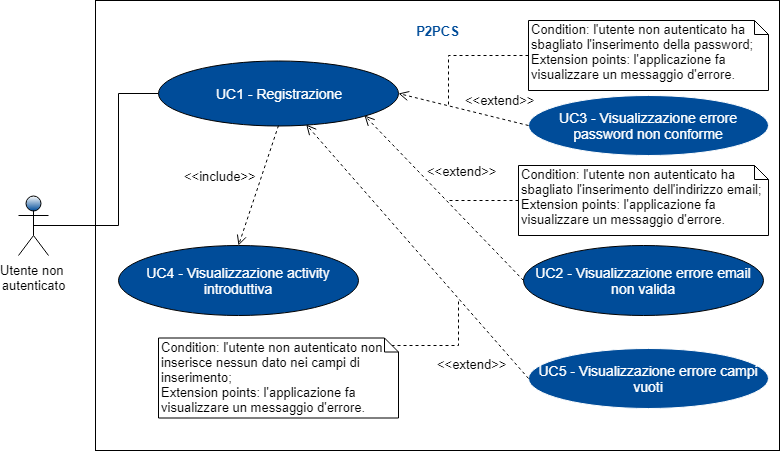

The diagram above was exported from draw.io. Its source (the exported page's mxGraphModel, read from the mxfile embedded in the PNG):
<mxGraphModel dx="840" dy="512" grid="1" gridSize="10" guides="1" tooltips="1" connect="1" arrows="1" fold="1" page="1" pageScale="1" pageWidth="827" pageHeight="1169" math="0" shadow="0">
  <root>
    <mxCell id="0" />
    <mxCell id="1" parent="0" />
    <mxCell id="MjGZl29m5jlwmCkyerFF-1" value="" style="rounded=0;whiteSpace=wrap;html=1;" parent="1" vertex="1">
      <mxGeometry x="207" y="60" width="684" height="450" as="geometry" />
    </mxCell>
    <mxCell id="-vc-0z_BRtUqc1YiGDJK-6" style="edgeStyle=orthogonalEdgeStyle;rounded=0;orthogonalLoop=1;jettySize=auto;html=1;endArrow=none;endFill=0;fontSize=14;fontColor=#FFFFFF;exitX=0.5;exitY=0.5;exitDx=0;exitDy=0;exitPerimeter=0;" parent="1" source="m2CbOhydYi84lckJRu89-56" target="-vc-0z_BRtUqc1YiGDJK-3" edge="1">
      <mxGeometry relative="1" as="geometry">
        <mxPoint x="180" y="150" as="sourcePoint" />
        <Array as="points">
          <mxPoint x="230" y="285" />
          <mxPoint x="230" y="153" />
        </Array>
      </mxGeometry>
    </mxCell>
    <mxCell id="m2CbOhydYi84lckJRu89-56" value="Utente non &lt;br&gt;autenticato&lt;br style=&quot;font-size: 13px&quot;&gt;" style="shape=umlActor;verticalLabelPosition=bottom;labelBackgroundColor=#ffffff;verticalAlign=top;html=1;shadow=0;strokeColor=#000000;fillColor=#004C99;gradientColor=#ffffff;fontFamily=Helvetica;fontSize=13;fontColor=#000000;gradientDirection=north;" parent="1" vertex="1">
      <mxGeometry x="130" y="255" width="30" height="60" as="geometry" />
    </mxCell>
    <mxCell id="-vc-0z_BRtUqc1YiGDJK-3" value="UC1 - Registrazione&lt;br&gt;" style="ellipse;whiteSpace=wrap;html=1;fontSize=14;fontColor=#FFFFFF;fillColor=#004C99;" parent="1" vertex="1">
      <mxGeometry x="270" y="120" width="240" height="65" as="geometry" />
    </mxCell>
    <mxCell id="-vc-0z_BRtUqc1YiGDJK-4" value="UC2 - Visualizzazione errore email non valida" style="ellipse;whiteSpace=wrap;html=1;fontSize=14;fontColor=#FFFFFF;fillColor=#004C99;" parent="1" vertex="1">
      <mxGeometry x="635" y="305" width="240" height="70" as="geometry" />
    </mxCell>
    <mxCell id="-vc-0z_BRtUqc1YiGDJK-9" value="UC3 - Visualizzazione errore password non conforme&lt;br&gt;" style="ellipse;whiteSpace=wrap;html=1;strokeColor=#FFFFFF;fillColor=#004C99;fontSize=14;fontColor=#FFFFFF;" parent="1" vertex="1">
      <mxGeometry x="640" y="155" width="240" height="60" as="geometry" />
    </mxCell>
    <mxCell id="MjGZl29m5jlwmCkyerFF-2" value="P2PCS" style="text;html=1;strokeColor=none;fillColor=none;align=center;verticalAlign=middle;whiteSpace=wrap;rounded=0;fontSize=13;fontStyle=1;fontColor=#004C99;" parent="1" vertex="1">
      <mxGeometry x="512.5" y="80" width="73" height="20" as="geometry" />
    </mxCell>
    <mxCell id="MjGZl29m5jlwmCkyerFF-5" value="UC4 - Visualizzazione activity introduttiva" style="ellipse;whiteSpace=wrap;html=1;fontSize=14;fontColor=#FFFFFF;fillColor=#004C99;" parent="1" vertex="1">
      <mxGeometry x="230" y="305" width="240" height="70" as="geometry" />
    </mxCell>
    <mxCell id="MjGZl29m5jlwmCkyerFF-7" value="&amp;lt;&amp;lt;extend&amp;gt;&amp;gt;&lt;br&gt;" style="html=1;verticalAlign=bottom;endArrow=open;dashed=1;endSize=8;fontSize=13;fontColor=#000000;entryX=1;entryY=0.5;entryDx=0;entryDy=0;exitX=0;exitY=0.5;exitDx=0;exitDy=0;labelPosition=right;verticalLabelPosition=top;align=left;" parent="1" source="-vc-0z_BRtUqc1YiGDJK-9" target="-vc-0z_BRtUqc1YiGDJK-3" edge="1">
      <mxGeometry relative="1" as="geometry">
        <mxPoint x="620" y="250" as="sourcePoint" />
        <mxPoint x="540" y="250" as="targetPoint" />
      </mxGeometry>
    </mxCell>
    <mxCell id="MjGZl29m5jlwmCkyerFF-8" value="&amp;lt;&amp;lt;extend&amp;gt;&amp;gt;" style="html=1;verticalAlign=bottom;endArrow=open;dashed=1;endSize=8;fontSize=13;fontColor=#000000;labelPosition=left;verticalLabelPosition=top;align=right;exitX=0;exitY=0.5;exitDx=0;exitDy=0;entryX=1;entryY=1;entryDx=0;entryDy=0;" parent="1" source="-vc-0z_BRtUqc1YiGDJK-4" target="-vc-0z_BRtUqc1YiGDJK-3" edge="1">
      <mxGeometry x="-0.2201" y="-51" relative="1" as="geometry">
        <mxPoint x="430" y="350" as="sourcePoint" />
        <mxPoint x="350" y="350" as="targetPoint" />
        <mxPoint y="-1" as="offset" />
      </mxGeometry>
    </mxCell>
    <mxCell id="MjGZl29m5jlwmCkyerFF-9" value="&amp;lt;&amp;lt;include&amp;gt;&amp;gt;" style="html=1;verticalAlign=bottom;endArrow=open;dashed=1;endSize=8;fontSize=13;fontColor=#000000;exitX=0.5;exitY=1;exitDx=0;exitDy=0;entryX=0.5;entryY=0;entryDx=0;entryDy=0;labelPosition=left;verticalLabelPosition=top;align=right;" parent="1" source="-vc-0z_BRtUqc1YiGDJK-3" target="MjGZl29m5jlwmCkyerFF-5" edge="1">
      <mxGeometry relative="1" as="geometry">
        <mxPoint x="630" y="350" as="sourcePoint" />
        <mxPoint x="550" y="350" as="targetPoint" />
      </mxGeometry>
    </mxCell>
    <mxCell id="MjGZl29m5jlwmCkyerFF-11" style="edgeStyle=orthogonalEdgeStyle;rounded=0;orthogonalLoop=1;jettySize=auto;html=1;exitX=0;exitY=0.5;exitDx=0;exitDy=0;exitPerimeter=0;fontSize=13;fontColor=#000000;dashed=1;endArrow=none;endFill=0;" parent="1" source="MjGZl29m5jlwmCkyerFF-10" edge="1">
      <mxGeometry relative="1" as="geometry">
        <mxPoint x="560" y="166" as="targetPoint" />
        <Array as="points">
          <mxPoint x="560" y="115" />
        </Array>
      </mxGeometry>
    </mxCell>
    <mxCell id="MjGZl29m5jlwmCkyerFF-10" value="Condition:&amp;nbsp;l'utente non autenticato ha sbagliato l'inserimento della password;&lt;br style=&quot;font-size: 13px;&quot;&gt;Extension points:&amp;nbsp;l'applicazione fa visualizzare un messaggio d'errore.&lt;br style=&quot;font-size: 13px;&quot;&gt;" style="shape=note;whiteSpace=wrap;html=1;size=14;verticalAlign=top;align=left;spacingTop=-6;fontSize=13;fontColor=#000000;" parent="1" vertex="1">
      <mxGeometry x="640" y="80" width="240" height="70" as="geometry" />
    </mxCell>
    <mxCell id="MjGZl29m5jlwmCkyerFF-13" style="edgeStyle=orthogonalEdgeStyle;rounded=0;orthogonalLoop=1;jettySize=auto;html=1;exitX=0;exitY=0.5;exitDx=0;exitDy=0;exitPerimeter=0;dashed=1;endArrow=none;endFill=0;fontSize=13;fontColor=#000000;" parent="1" source="MjGZl29m5jlwmCkyerFF-12" edge="1">
      <mxGeometry relative="1" as="geometry">
        <mxPoint x="560" y="260" as="targetPoint" />
      </mxGeometry>
    </mxCell>
    <mxCell id="MjGZl29m5jlwmCkyerFF-12" value="Condition: l'utente non autenticato ha sbagliato l'inserimento dell'indirizzo email; &lt;br&gt;Extension points:&amp;nbsp;l'applicazione fa visualizzare un messaggio d'errore.&lt;br&gt;" style="shape=note;whiteSpace=wrap;html=1;size=14;verticalAlign=top;align=left;spacingTop=-6;fontSize=13;fontColor=#000000;" parent="1" vertex="1">
      <mxGeometry x="630" y="225" width="250" height="70" as="geometry" />
    </mxCell>
    <mxCell id="BLulJwhqBrxNGEToljn0-1" value="UC5 - Visualizzazione errore campi vuoti&lt;br&gt;" style="ellipse;whiteSpace=wrap;html=1;strokeColor=#FFFFFF;fillColor=#004C99;fontSize=14;fontColor=#FFFFFF;" vertex="1" parent="1">
      <mxGeometry x="640" y="407.5" width="240" height="60" as="geometry" />
    </mxCell>
    <mxCell id="BLulJwhqBrxNGEToljn0-2" value="&amp;lt;&amp;lt;extend&amp;gt;&amp;gt;&lt;br&gt;" style="html=1;verticalAlign=top;endArrow=open;dashed=1;endSize=8;fontSize=13;fontColor=#000000;exitX=0;exitY=0.5;exitDx=0;exitDy=0;labelPosition=left;verticalLabelPosition=bottom;align=right;" edge="1" parent="1" source="BLulJwhqBrxNGEToljn0-1" target="-vc-0z_BRtUqc1YiGDJK-3">
      <mxGeometry x="-0.797" y="-3" relative="1" as="geometry">
        <mxPoint x="620" y="470" as="sourcePoint" />
        <mxPoint x="510" y="373" as="targetPoint" />
        <mxPoint as="offset" />
      </mxGeometry>
    </mxCell>
    <mxCell id="BLulJwhqBrxNGEToljn0-4" style="edgeStyle=orthogonalEdgeStyle;rounded=0;orthogonalLoop=1;jettySize=auto;html=1;exitX=0;exitY=0;exitDx=233;exitDy=7;exitPerimeter=0;dashed=1;endArrow=none;endFill=0;" edge="1" parent="1" source="BLulJwhqBrxNGEToljn0-3">
      <mxGeometry relative="1" as="geometry">
        <mxPoint x="570" y="360" as="targetPoint" />
      </mxGeometry>
    </mxCell>
    <mxCell id="BLulJwhqBrxNGEToljn0-3" value="Condition:&amp;nbsp;l'utente non autenticato non inserisce nessun dato nei campi di inserimento;&lt;br style=&quot;font-size: 13px&quot;&gt;Extension points:&amp;nbsp;l'applicazione fa visualizzare un messaggio d'errore.&lt;br style=&quot;font-size: 13px&quot;&gt;" style="shape=note;whiteSpace=wrap;html=1;size=14;verticalAlign=top;align=left;spacingTop=-6;fontSize=13;fontColor=#000000;" vertex="1" parent="1">
      <mxGeometry x="270" y="397.5" width="240" height="80" as="geometry" />
    </mxCell>
  </root>
</mxGraphModel>